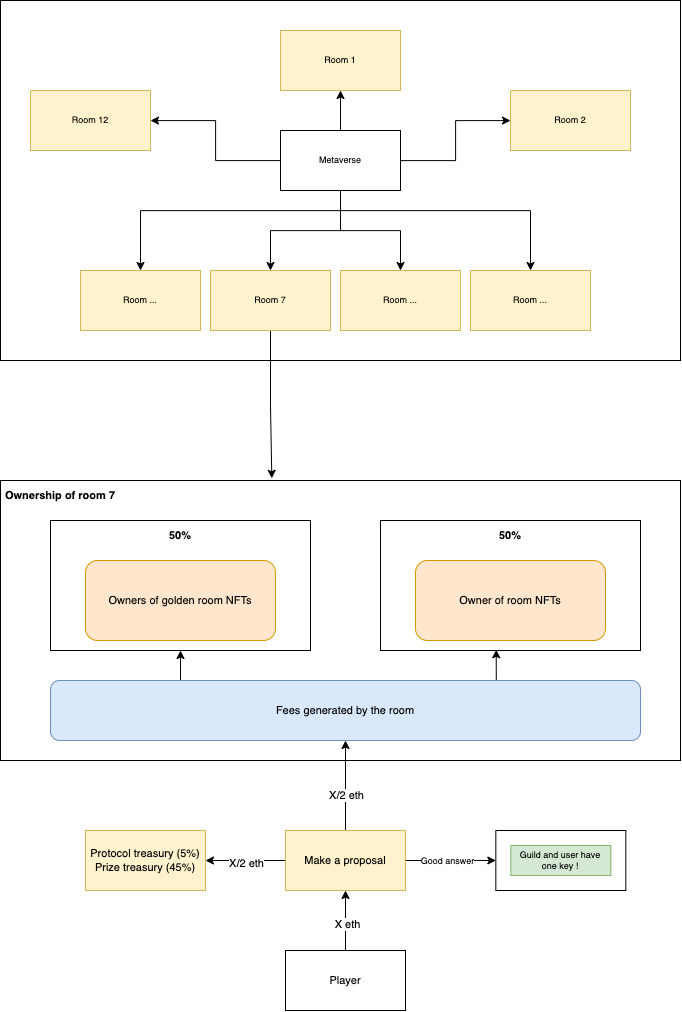

The diagram above was exported from draw.io. Its source (the exported page's mxGraphModel, read from the mxfile embedded in the PNG):
<mxGraphModel dx="2102" dy="1153" grid="1" gridSize="10" guides="1" tooltips="1" connect="1" arrows="1" fold="1" page="1" pageScale="1" pageWidth="827" pageHeight="1169" math="0" shadow="0">
  <root>
    <mxCell id="2edcxEJJscOiwQrfyU8T-0" />
    <mxCell id="2edcxEJJscOiwQrfyU8T-1" parent="2edcxEJJscOiwQrfyU8T-0" />
    <mxCell id="oDnkbrW4Xgq-RQZvLVXv-3" value="" style="rounded=0;whiteSpace=wrap;html=1;labelBackgroundColor=none;labelBorderColor=none;fontSize=9;fontColor=none;" parent="2edcxEJJscOiwQrfyU8T-1" vertex="1">
      <mxGeometry x="60" y="1180" width="680" height="280" as="geometry" />
    </mxCell>
    <mxCell id="oDnkbrW4Xgq-RQZvLVXv-2" value="" style="rounded=0;whiteSpace=wrap;html=1;labelBackgroundColor=none;labelBorderColor=none;fontSize=9;fontColor=none;" parent="2edcxEJJscOiwQrfyU8T-1" vertex="1">
      <mxGeometry x="60" y="700" width="680" height="360" as="geometry" />
    </mxCell>
    <mxCell id="WrDnEfOrCVCbqN0F3u_F-3" value="" style="edgeStyle=orthogonalEdgeStyle;rounded=0;orthogonalLoop=1;jettySize=auto;html=1;fontSize=9;fontColor=none;" parent="2edcxEJJscOiwQrfyU8T-1" source="WrDnEfOrCVCbqN0F3u_F-0" target="WrDnEfOrCVCbqN0F3u_F-2" edge="1">
      <mxGeometry relative="1" as="geometry" />
    </mxCell>
    <mxCell id="WrDnEfOrCVCbqN0F3u_F-6" value="" style="edgeStyle=orthogonalEdgeStyle;rounded=0;orthogonalLoop=1;jettySize=auto;html=1;fontSize=9;fontColor=none;" parent="2edcxEJJscOiwQrfyU8T-1" source="WrDnEfOrCVCbqN0F3u_F-0" target="WrDnEfOrCVCbqN0F3u_F-5" edge="1">
      <mxGeometry relative="1" as="geometry" />
    </mxCell>
    <mxCell id="WrDnEfOrCVCbqN0F3u_F-8" value="" style="edgeStyle=orthogonalEdgeStyle;rounded=0;orthogonalLoop=1;jettySize=auto;html=1;fontSize=9;fontColor=none;" parent="2edcxEJJscOiwQrfyU8T-1" source="WrDnEfOrCVCbqN0F3u_F-0" target="WrDnEfOrCVCbqN0F3u_F-7" edge="1">
      <mxGeometry relative="1" as="geometry" />
    </mxCell>
    <mxCell id="WrDnEfOrCVCbqN0F3u_F-10" value="" style="edgeStyle=orthogonalEdgeStyle;rounded=0;orthogonalLoop=1;jettySize=auto;html=1;fontSize=9;fontColor=none;" parent="2edcxEJJscOiwQrfyU8T-1" source="WrDnEfOrCVCbqN0F3u_F-0" target="WrDnEfOrCVCbqN0F3u_F-9" edge="1">
      <mxGeometry relative="1" as="geometry" />
    </mxCell>
    <mxCell id="WrDnEfOrCVCbqN0F3u_F-14" style="edgeStyle=orthogonalEdgeStyle;rounded=0;orthogonalLoop=1;jettySize=auto;html=1;entryX=0.5;entryY=0;entryDx=0;entryDy=0;fontSize=9;fontColor=none;" parent="2edcxEJJscOiwQrfyU8T-1" source="WrDnEfOrCVCbqN0F3u_F-0" target="WrDnEfOrCVCbqN0F3u_F-13" edge="1">
      <mxGeometry relative="1" as="geometry">
        <Array as="points">
          <mxPoint x="400" y="910" />
          <mxPoint x="200" y="910" />
        </Array>
      </mxGeometry>
    </mxCell>
    <mxCell id="WrDnEfOrCVCbqN0F3u_F-15" style="edgeStyle=orthogonalEdgeStyle;rounded=0;orthogonalLoop=1;jettySize=auto;html=1;entryX=0.5;entryY=0;entryDx=0;entryDy=0;fontSize=9;fontColor=none;" parent="2edcxEJJscOiwQrfyU8T-1" source="WrDnEfOrCVCbqN0F3u_F-0" target="WrDnEfOrCVCbqN0F3u_F-11" edge="1">
      <mxGeometry relative="1" as="geometry" />
    </mxCell>
    <mxCell id="WrDnEfOrCVCbqN0F3u_F-16" style="edgeStyle=orthogonalEdgeStyle;rounded=0;orthogonalLoop=1;jettySize=auto;html=1;entryX=0.5;entryY=0;entryDx=0;entryDy=0;fontSize=9;fontColor=none;" parent="2edcxEJJscOiwQrfyU8T-1" source="WrDnEfOrCVCbqN0F3u_F-0" target="WrDnEfOrCVCbqN0F3u_F-12" edge="1">
      <mxGeometry relative="1" as="geometry">
        <Array as="points">
          <mxPoint x="400" y="910" />
          <mxPoint x="590" y="910" />
        </Array>
      </mxGeometry>
    </mxCell>
    <mxCell id="WrDnEfOrCVCbqN0F3u_F-0" value="Metaverse" style="rounded=0;whiteSpace=wrap;html=1;labelBackgroundColor=none;labelBorderColor=none;fontSize=9;fontColor=none;" parent="2edcxEJJscOiwQrfyU8T-1" vertex="1">
      <mxGeometry x="340" y="830" width="120" height="60" as="geometry" />
    </mxCell>
    <mxCell id="WrDnEfOrCVCbqN0F3u_F-2" value="Room 1" style="rounded=0;whiteSpace=wrap;html=1;labelBackgroundColor=none;labelBorderColor=none;fontSize=9;fillColor=#fff2cc;strokeColor=#d6b656;" parent="2edcxEJJscOiwQrfyU8T-1" vertex="1">
      <mxGeometry x="340" y="730" width="120" height="60" as="geometry" />
    </mxCell>
    <mxCell id="WrDnEfOrCVCbqN0F3u_F-5" value="Room 2" style="rounded=0;whiteSpace=wrap;html=1;labelBackgroundColor=none;labelBorderColor=none;fontSize=9;fillColor=#fff2cc;strokeColor=#d6b656;" parent="2edcxEJJscOiwQrfyU8T-1" vertex="1">
      <mxGeometry x="570" y="790" width="120" height="60" as="geometry" />
    </mxCell>
    <mxCell id="oDnkbrW4Xgq-RQZvLVXv-11" style="edgeStyle=orthogonalEdgeStyle;rounded=0;orthogonalLoop=1;jettySize=auto;html=1;entryX=0.399;entryY=-0.008;entryDx=0;entryDy=0;entryPerimeter=0;fontSize=11;fontColor=none;" parent="2edcxEJJscOiwQrfyU8T-1" source="WrDnEfOrCVCbqN0F3u_F-7" target="oDnkbrW4Xgq-RQZvLVXv-3" edge="1">
      <mxGeometry relative="1" as="geometry" />
    </mxCell>
    <mxCell id="WrDnEfOrCVCbqN0F3u_F-7" value="Room 7" style="rounded=0;whiteSpace=wrap;html=1;labelBackgroundColor=none;labelBorderColor=none;fontSize=9;fillColor=#fff2cc;strokeColor=#d6b656;" parent="2edcxEJJscOiwQrfyU8T-1" vertex="1">
      <mxGeometry x="270" y="970" width="120" height="60" as="geometry" />
    </mxCell>
    <mxCell id="WrDnEfOrCVCbqN0F3u_F-9" value="Room 12" style="rounded=0;whiteSpace=wrap;html=1;labelBackgroundColor=none;labelBorderColor=none;fontSize=9;fillColor=#fff2cc;strokeColor=#d6b656;" parent="2edcxEJJscOiwQrfyU8T-1" vertex="1">
      <mxGeometry x="90" y="790" width="120" height="60" as="geometry" />
    </mxCell>
    <mxCell id="WrDnEfOrCVCbqN0F3u_F-11" value="Room ..." style="rounded=0;whiteSpace=wrap;html=1;labelBackgroundColor=none;labelBorderColor=none;fontSize=9;fillColor=#fff2cc;strokeColor=#d6b656;" parent="2edcxEJJscOiwQrfyU8T-1" vertex="1">
      <mxGeometry x="400" y="970" width="120" height="60" as="geometry" />
    </mxCell>
    <mxCell id="WrDnEfOrCVCbqN0F3u_F-12" value="Room ..." style="rounded=0;whiteSpace=wrap;html=1;labelBackgroundColor=none;labelBorderColor=none;fontSize=9;fillColor=#fff2cc;strokeColor=#d6b656;" parent="2edcxEJJscOiwQrfyU8T-1" vertex="1">
      <mxGeometry x="530" y="970" width="120" height="60" as="geometry" />
    </mxCell>
    <mxCell id="WrDnEfOrCVCbqN0F3u_F-13" value="Room ..." style="rounded=0;whiteSpace=wrap;html=1;labelBackgroundColor=none;labelBorderColor=none;fontSize=9;fillColor=#fff2cc;strokeColor=#d6b656;" parent="2edcxEJJscOiwQrfyU8T-1" vertex="1">
      <mxGeometry x="140" y="970" width="120" height="60" as="geometry" />
    </mxCell>
    <mxCell id="oDnkbrW4Xgq-RQZvLVXv-4" value="" style="rounded=0;whiteSpace=wrap;html=1;labelBackgroundColor=none;labelBorderColor=none;fontSize=9;fontColor=none;" parent="2edcxEJJscOiwQrfyU8T-1" vertex="1">
      <mxGeometry x="110" y="1220" width="260" height="130" as="geometry" />
    </mxCell>
    <mxCell id="oDnkbrW4Xgq-RQZvLVXv-5" value="&lt;b&gt;&lt;font style=&quot;font-size: 11px&quot;&gt;Ownership of room 7&lt;/font&gt;&lt;/b&gt;" style="text;html=1;strokeColor=none;fillColor=none;align=center;verticalAlign=middle;whiteSpace=wrap;rounded=0;labelBackgroundColor=none;labelBorderColor=none;fontSize=9;fontColor=none;" parent="2edcxEJJscOiwQrfyU8T-1" vertex="1">
      <mxGeometry x="60" y="1180" width="120" height="30" as="geometry" />
    </mxCell>
    <mxCell id="oDnkbrW4Xgq-RQZvLVXv-6" value="Owners of golden room NFTs" style="rounded=1;whiteSpace=wrap;html=1;labelBackgroundColor=none;labelBorderColor=none;fontSize=11;fillColor=#ffe6cc;strokeColor=#d79b00;" parent="2edcxEJJscOiwQrfyU8T-1" vertex="1">
      <mxGeometry x="145" y="1260" width="190" height="80" as="geometry" />
    </mxCell>
    <mxCell id="oDnkbrW4Xgq-RQZvLVXv-7" value="&lt;b&gt;&lt;font style=&quot;font-size: 11px&quot;&gt;50%&lt;/font&gt;&lt;/b&gt;" style="text;html=1;strokeColor=none;fillColor=none;align=center;verticalAlign=middle;whiteSpace=wrap;rounded=0;labelBackgroundColor=none;labelBorderColor=none;fontSize=9;fontColor=none;" parent="2edcxEJJscOiwQrfyU8T-1" vertex="1">
      <mxGeometry x="180" y="1220" width="120" height="30" as="geometry" />
    </mxCell>
    <mxCell id="oDnkbrW4Xgq-RQZvLVXv-8" value="" style="rounded=0;whiteSpace=wrap;html=1;labelBackgroundColor=none;labelBorderColor=none;fontSize=9;fontColor=none;" parent="2edcxEJJscOiwQrfyU8T-1" vertex="1">
      <mxGeometry x="440" y="1220" width="260" height="130" as="geometry" />
    </mxCell>
    <mxCell id="oDnkbrW4Xgq-RQZvLVXv-9" value="Owner of room NFTs" style="rounded=1;whiteSpace=wrap;html=1;labelBackgroundColor=none;labelBorderColor=none;fontSize=11;fillColor=#ffe6cc;strokeColor=#d79b00;" parent="2edcxEJJscOiwQrfyU8T-1" vertex="1">
      <mxGeometry x="475" y="1260" width="190" height="80" as="geometry" />
    </mxCell>
    <mxCell id="oDnkbrW4Xgq-RQZvLVXv-10" value="&lt;b&gt;&lt;font style=&quot;font-size: 11px&quot;&gt;50%&lt;/font&gt;&lt;/b&gt;" style="text;html=1;strokeColor=none;fillColor=none;align=center;verticalAlign=middle;whiteSpace=wrap;rounded=0;labelBackgroundColor=none;labelBorderColor=none;fontSize=9;fontColor=none;" parent="2edcxEJJscOiwQrfyU8T-1" vertex="1">
      <mxGeometry x="510" y="1220" width="120" height="30" as="geometry" />
    </mxCell>
    <mxCell id="oDnkbrW4Xgq-RQZvLVXv-13" style="edgeStyle=orthogonalEdgeStyle;rounded=0;orthogonalLoop=1;jettySize=auto;html=1;entryX=0.5;entryY=1;entryDx=0;entryDy=0;fontSize=11;fontColor=none;exitX=0.25;exitY=0;exitDx=0;exitDy=0;" parent="2edcxEJJscOiwQrfyU8T-1" source="oDnkbrW4Xgq-RQZvLVXv-12" target="oDnkbrW4Xgq-RQZvLVXv-4" edge="1">
      <mxGeometry relative="1" as="geometry" />
    </mxCell>
    <mxCell id="oDnkbrW4Xgq-RQZvLVXv-14" style="edgeStyle=orthogonalEdgeStyle;rounded=0;orthogonalLoop=1;jettySize=auto;html=1;entryX=0.445;entryY=0.994;entryDx=0;entryDy=0;entryPerimeter=0;fontSize=11;fontColor=none;exitX=0.75;exitY=0;exitDx=0;exitDy=0;" parent="2edcxEJJscOiwQrfyU8T-1" source="oDnkbrW4Xgq-RQZvLVXv-12" target="oDnkbrW4Xgq-RQZvLVXv-8" edge="1">
      <mxGeometry relative="1" as="geometry" />
    </mxCell>
    <mxCell id="oDnkbrW4Xgq-RQZvLVXv-12" value="Fees generated by the room" style="rounded=1;whiteSpace=wrap;html=1;labelBackgroundColor=none;labelBorderColor=none;fontSize=11;fillColor=#dae8fc;strokeColor=#6c8ebf;" parent="2edcxEJJscOiwQrfyU8T-1" vertex="1">
      <mxGeometry x="110" y="1380" width="590" height="60" as="geometry" />
    </mxCell>
    <mxCell id="oDnkbrW4Xgq-RQZvLVXv-18" value="" style="edgeStyle=orthogonalEdgeStyle;rounded=0;orthogonalLoop=1;jettySize=auto;html=1;fontSize=11;fontColor=none;" parent="2edcxEJJscOiwQrfyU8T-1" source="oDnkbrW4Xgq-RQZvLVXv-16" target="oDnkbrW4Xgq-RQZvLVXv-17" edge="1">
      <mxGeometry relative="1" as="geometry" />
    </mxCell>
    <mxCell id="Cf5-bAgv4MIr2fRE8KR6-4" value="X eth" style="edgeLabel;html=1;align=center;verticalAlign=middle;resizable=0;points=[];fontSize=11;fontColor=none;" parent="oDnkbrW4Xgq-RQZvLVXv-18" vertex="1" connectable="0">
      <mxGeometry x="-0.1037" y="-1" relative="1" as="geometry">
        <mxPoint as="offset" />
      </mxGeometry>
    </mxCell>
    <mxCell id="oDnkbrW4Xgq-RQZvLVXv-16" value="Player" style="rounded=0;whiteSpace=wrap;html=1;labelBackgroundColor=none;labelBorderColor=none;fontSize=11;fontColor=none;" parent="2edcxEJJscOiwQrfyU8T-1" vertex="1">
      <mxGeometry x="345" y="1650" width="120" height="60" as="geometry" />
    </mxCell>
    <mxCell id="8avJn6PWhGfavyAxjKc2-0" value="" style="edgeStyle=orthogonalEdgeStyle;rounded=0;orthogonalLoop=1;jettySize=auto;html=1;fontSize=11;fontColor=none;" parent="2edcxEJJscOiwQrfyU8T-1" source="oDnkbrW4Xgq-RQZvLVXv-17" target="oDnkbrW4Xgq-RQZvLVXv-12" edge="1">
      <mxGeometry relative="1" as="geometry" />
    </mxCell>
    <mxCell id="8avJn6PWhGfavyAxjKc2-1" value="X/2 eth" style="edgeLabel;html=1;align=center;verticalAlign=middle;resizable=0;points=[];fontSize=11;fontColor=none;" parent="8avJn6PWhGfavyAxjKc2-0" vertex="1" connectable="0">
      <mxGeometry x="-0.2039" relative="1" as="geometry">
        <mxPoint y="-1" as="offset" />
      </mxGeometry>
    </mxCell>
    <mxCell id="Cf5-bAgv4MIr2fRE8KR6-7" value="" style="edgeStyle=orthogonalEdgeStyle;rounded=0;orthogonalLoop=1;jettySize=auto;html=1;fontSize=11;fontColor=none;" parent="2edcxEJJscOiwQrfyU8T-1" source="oDnkbrW4Xgq-RQZvLVXv-17" target="Cf5-bAgv4MIr2fRE8KR6-6" edge="1">
      <mxGeometry relative="1" as="geometry" />
    </mxCell>
    <mxCell id="Cf5-bAgv4MIr2fRE8KR6-8" value="X/2 eth" style="edgeLabel;html=1;align=center;verticalAlign=middle;resizable=0;points=[];fontSize=11;fontColor=none;" parent="Cf5-bAgv4MIr2fRE8KR6-7" vertex="1" connectable="0">
      <mxGeometry x="0.0261" y="2" relative="1" as="geometry">
        <mxPoint as="offset" />
      </mxGeometry>
    </mxCell>
    <mxCell id="oDnkbrW4Xgq-RQZvLVXv-17" value="Make a proposal" style="rounded=0;whiteSpace=wrap;html=1;labelBackgroundColor=none;labelBorderColor=none;fontSize=11;fillColor=#fff2cc;strokeColor=#d6b656;" parent="2edcxEJJscOiwQrfyU8T-1" vertex="1">
      <mxGeometry x="345" y="1530" width="120" height="60" as="geometry" />
    </mxCell>
    <mxCell id="Cf5-bAgv4MIr2fRE8KR6-0" style="edgeStyle=orthogonalEdgeStyle;rounded=0;orthogonalLoop=1;jettySize=auto;html=1;entryX=0;entryY=0.5;entryDx=0;entryDy=0;fontSize=9;fontColor=none;" parent="2edcxEJJscOiwQrfyU8T-1" target="Cf5-bAgv4MIr2fRE8KR6-2" edge="1">
      <mxGeometry relative="1" as="geometry">
        <mxPoint x="465.33" y="1560" as="sourcePoint" />
      </mxGeometry>
    </mxCell>
    <mxCell id="Cf5-bAgv4MIr2fRE8KR6-1" value="Good answer" style="edgeLabel;html=1;align=center;verticalAlign=middle;resizable=0;points=[];fontSize=9;fontColor=none;" parent="Cf5-bAgv4MIr2fRE8KR6-0" vertex="1" connectable="0">
      <mxGeometry x="-0.2702" y="-2" relative="1" as="geometry">
        <mxPoint x="7" y="-2" as="offset" />
      </mxGeometry>
    </mxCell>
    <mxCell id="Cf5-bAgv4MIr2fRE8KR6-2" value="" style="rounded=0;whiteSpace=wrap;html=1;labelBackgroundColor=none;labelBorderColor=none;fontSize=9;fontColor=none;" parent="2edcxEJJscOiwQrfyU8T-1" vertex="1">
      <mxGeometry x="555.33" y="1530" width="130" height="60" as="geometry" />
    </mxCell>
    <mxCell id="Cf5-bAgv4MIr2fRE8KR6-3" value="Guild and user have one key !" style="rounded=0;whiteSpace=wrap;html=1;labelBackgroundColor=none;labelBorderColor=none;fontSize=9;fillColor=#d5e8d4;strokeColor=#82b366;" parent="2edcxEJJscOiwQrfyU8T-1" vertex="1">
      <mxGeometry x="570.33" y="1545" width="100" height="30" as="geometry" />
    </mxCell>
    <mxCell id="Cf5-bAgv4MIr2fRE8KR6-6" value="Protocol treasury (5%)&lt;br&gt;Prize treasury (45%)" style="rounded=0;whiteSpace=wrap;html=1;labelBackgroundColor=none;labelBorderColor=none;fontSize=11;fillColor=#fff2cc;strokeColor=#d6b656;" parent="2edcxEJJscOiwQrfyU8T-1" vertex="1">
      <mxGeometry x="145" y="1530" width="120" height="60" as="geometry" />
    </mxCell>
  </root>
</mxGraphModel>